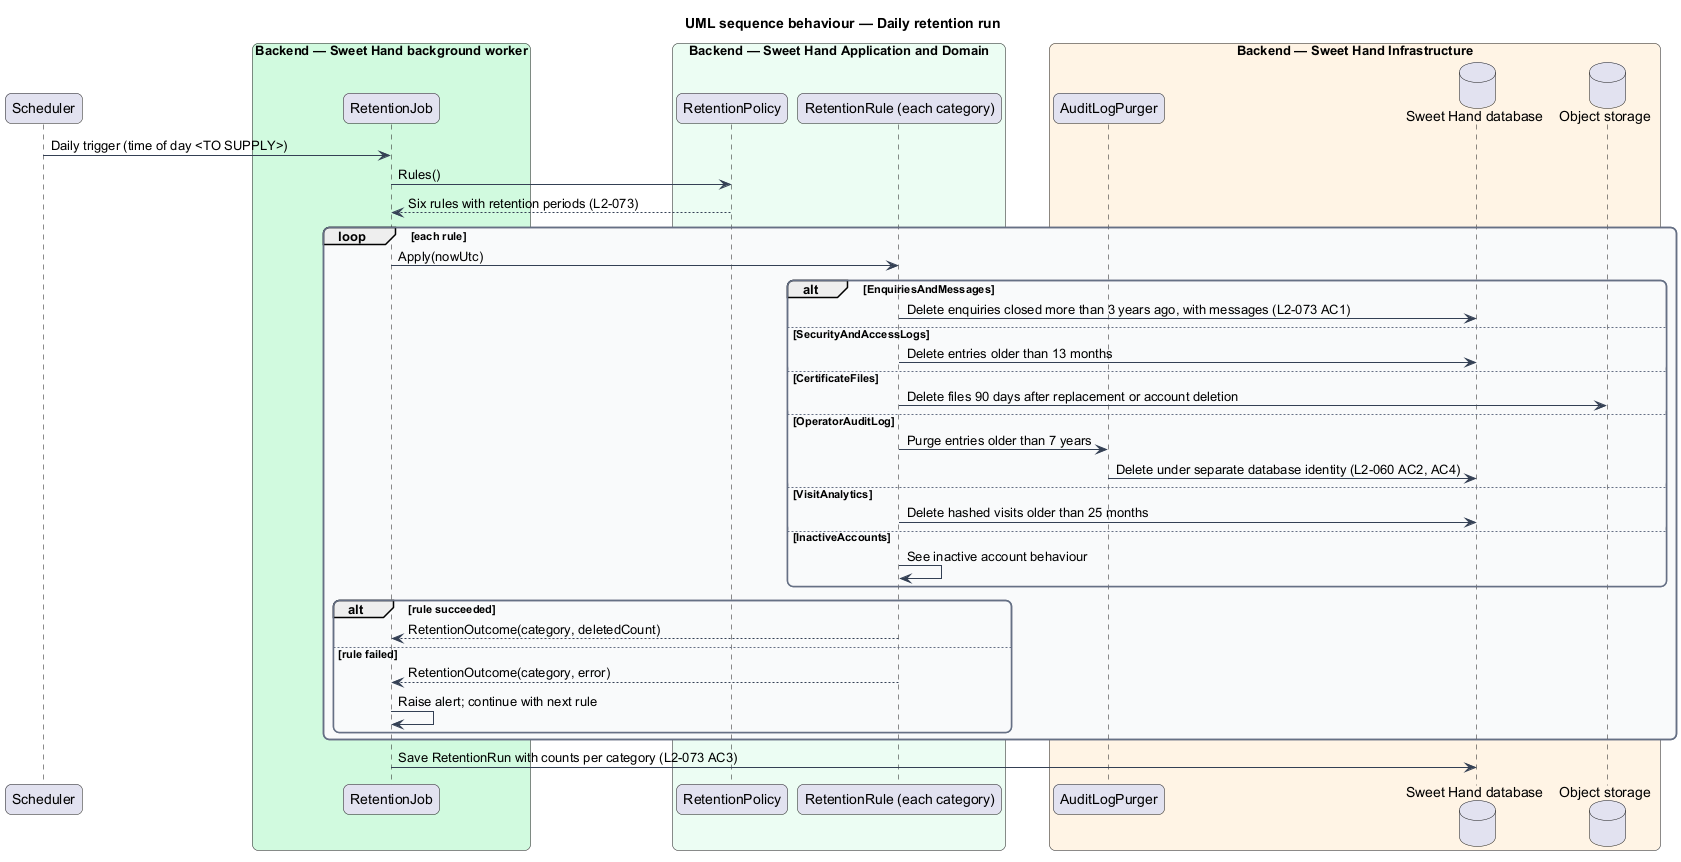

The diagram above was rendered by PlantUML. Its source (embedded in the PNG):
@startuml
title UML sequence behaviour — Daily retention run
skinparam backgroundColor #FFFFFF
skinparam shadowing false
skinparam roundcorner 12
skinparam defaultFontName Arial
skinparam ArrowColor #344054
skinparam rectangle {
  BorderColor #344054
  FontColor #101828
}
skinparam package {
  BorderColor #667085
  FontColor #101828
  BackgroundColor #F9FAFB
}
participant "Scheduler" as scheduler
box "Backend — Sweet Hand background worker" #D1FADF
  participant "RetentionJob" as job
end box
box "Backend — Sweet Hand Application and Domain" #ECFDF3
  participant "RetentionPolicy" as policy
  participant "RetentionRule (each category)" as rule
end box
box "Backend — Sweet Hand Infrastructure" #FFF4E5
  participant "AuditLogPurger" as purger
  database "Sweet Hand database" as db
  database "Object storage" as storage
end box

scheduler -> job : Daily trigger (time of day <TO SUPPLY>)
job -> policy : Rules()
policy --> job : Six rules with retention periods (L2-073)
loop each rule
  job -> rule : Apply(nowUtc)
  alt EnquiriesAndMessages
    rule -> db : Delete enquiries closed more than 3 years ago, with messages (L2-073 AC1)
  else SecurityAndAccessLogs
    rule -> db : Delete entries older than 13 months
  else CertificateFiles
    rule -> storage : Delete files 90 days after replacement or account deletion
  else OperatorAuditLog
    rule -> purger : Purge entries older than 7 years
    purger -> db : Delete under separate database identity (L2-060 AC2, AC4)
  else VisitAnalytics
    rule -> db : Delete hashed visits older than 25 months
  else InactiveAccounts
    rule -> rule : See inactive account behaviour
  end
  alt rule succeeded
    rule --> job : RetentionOutcome(category, deletedCount)
  else rule failed
    rule --> job : RetentionOutcome(category, error)
    job -> job : Raise alert; continue with next rule
  end
end
job -> db : Save RetentionRun with counts per category (L2-073 AC3)
@enduml